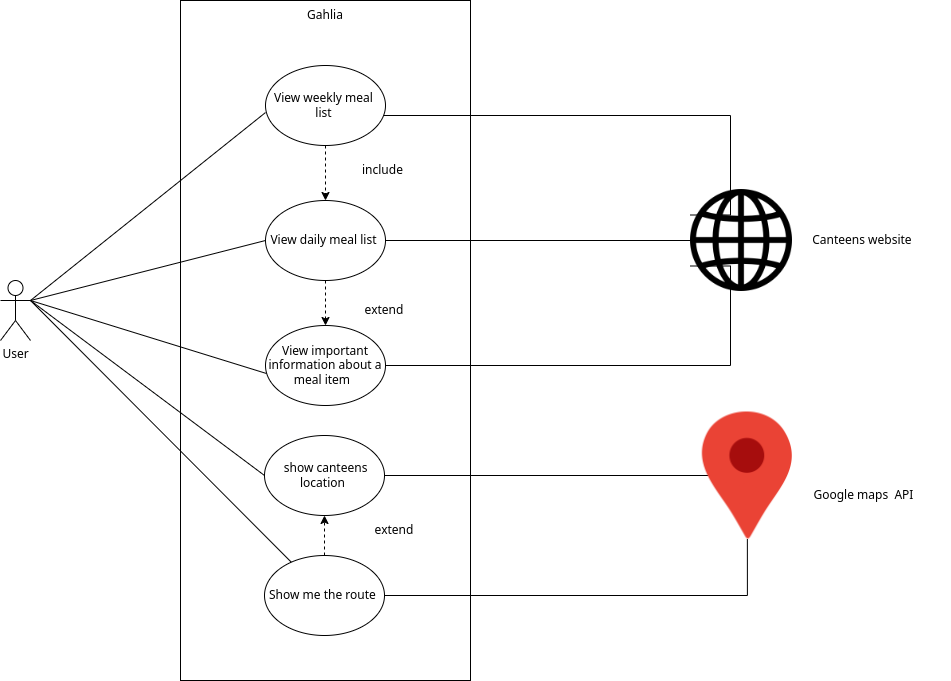

The diagram above was exported from draw.io. Its source (the exported page's mxGraphModel, read from the mxfile embedded in the PNG):
<mxGraphModel dx="460" dy="832" grid="0" gridSize="10" guides="1" tooltips="1" connect="1" arrows="1" fold="1" page="0" pageScale="1" pageWidth="827" pageHeight="1169" math="0" shadow="0">
  <root>
    <mxCell id="0" />
    <mxCell id="1" parent="0" />
    <mxCell id="MyTY61FhQpaztCe6D5r2-3" value="User" style="shape=umlActor;verticalLabelPosition=bottom;verticalAlign=top;html=1;outlineConnect=0;" parent="1" vertex="1">
      <mxGeometry x="30" y="525" width="30" height="60" as="geometry" />
    </mxCell>
    <mxCell id="MyTY61FhQpaztCe6D5r2-7" value="" style="rounded=0;whiteSpace=wrap;html=1;" parent="1" vertex="1">
      <mxGeometry x="210" y="245" width="290" height="680" as="geometry" />
    </mxCell>
    <mxCell id="MyTY61FhQpaztCe6D5r2-11" value="" style="edgeStyle=orthogonalEdgeStyle;rounded=0;orthogonalLoop=1;jettySize=auto;html=1;dashed=1;" parent="1" source="MyTY61FhQpaztCe6D5r2-9" target="MyTY61FhQpaztCe6D5r2-10" edge="1">
      <mxGeometry relative="1" as="geometry" />
    </mxCell>
    <mxCell id="MyTY61FhQpaztCe6D5r2-9" value="View weekly meal&amp;nbsp; list&amp;nbsp;" style="ellipse;whiteSpace=wrap;html=1;" parent="1" vertex="1">
      <mxGeometry x="295" y="310" width="120" height="80" as="geometry" />
    </mxCell>
    <mxCell id="MyTY61FhQpaztCe6D5r2-13" value="" style="edgeStyle=orthogonalEdgeStyle;rounded=0;orthogonalLoop=1;jettySize=auto;html=1;dashed=1;" parent="1" source="MyTY61FhQpaztCe6D5r2-10" target="MyTY61FhQpaztCe6D5r2-12" edge="1">
      <mxGeometry relative="1" as="geometry" />
    </mxCell>
    <mxCell id="MyTY61FhQpaztCe6D5r2-10" value="View daily meal list&amp;nbsp;" style="ellipse;whiteSpace=wrap;html=1;" parent="1" vertex="1">
      <mxGeometry x="295" y="445" width="120" height="80" as="geometry" />
    </mxCell>
    <mxCell id="MyTY61FhQpaztCe6D5r2-12" value="View important information about a meal item&amp;nbsp;&amp;nbsp;" style="ellipse;whiteSpace=wrap;html=1;" parent="1" vertex="1">
      <mxGeometry x="295" y="570" width="120" height="80" as="geometry" />
    </mxCell>
    <mxCell id="MyTY61FhQpaztCe6D5r2-14" value="include&amp;nbsp;" style="text;html=1;strokeColor=none;fillColor=none;align=center;verticalAlign=middle;whiteSpace=wrap;rounded=0;" parent="1" vertex="1">
      <mxGeometry x="384" y="400" width="60" height="30" as="geometry" />
    </mxCell>
    <mxCell id="MyTY61FhQpaztCe6D5r2-15" value="extend" style="text;html=1;strokeColor=none;fillColor=none;align=center;verticalAlign=middle;whiteSpace=wrap;rounded=0;" parent="1" vertex="1">
      <mxGeometry x="384" y="540" width="60" height="30" as="geometry" />
    </mxCell>
    <mxCell id="MyTY61FhQpaztCe6D5r2-19" value="" style="endArrow=none;html=1;rounded=0;exitX=1;exitY=0.3333333333333333;exitDx=0;exitDy=0;exitPerimeter=0;entryX=0;entryY=0.588;entryDx=0;entryDy=0;entryPerimeter=0;" parent="1" source="MyTY61FhQpaztCe6D5r2-3" target="MyTY61FhQpaztCe6D5r2-9" edge="1">
      <mxGeometry width="50" height="50" relative="1" as="geometry">
        <mxPoint x="390" y="550" as="sourcePoint" />
        <mxPoint x="440" y="500" as="targetPoint" />
      </mxGeometry>
    </mxCell>
    <mxCell id="MyTY61FhQpaztCe6D5r2-21" value="" style="endArrow=none;html=1;rounded=0;exitX=1;exitY=0.3333333333333333;exitDx=0;exitDy=0;exitPerimeter=0;entryX=0.008;entryY=0.6;entryDx=0;entryDy=0;entryPerimeter=0;" parent="1" source="MyTY61FhQpaztCe6D5r2-3" target="MyTY61FhQpaztCe6D5r2-12" edge="1">
      <mxGeometry width="50" height="50" relative="1" as="geometry">
        <mxPoint x="130" y="565" as="sourcePoint" />
        <mxPoint x="315" y="377.03999999999996" as="targetPoint" />
      </mxGeometry>
    </mxCell>
    <mxCell id="MyTY61FhQpaztCe6D5r2-22" value="" style="endArrow=none;html=1;rounded=0;exitX=1;exitY=0.3333333333333333;exitDx=0;exitDy=0;exitPerimeter=0;entryX=0;entryY=0.5;entryDx=0;entryDy=0;" parent="1" source="MyTY61FhQpaztCe6D5r2-3" target="MyTY61FhQpaztCe6D5r2-10" edge="1">
      <mxGeometry width="50" height="50" relative="1" as="geometry">
        <mxPoint x="390" y="550" as="sourcePoint" />
        <mxPoint x="440" y="500" as="targetPoint" />
      </mxGeometry>
    </mxCell>
    <mxCell id="MyTY61FhQpaztCe6D5r2-23" value="Gahlia" style="text;html=1;strokeColor=none;fillColor=none;align=center;verticalAlign=middle;whiteSpace=wrap;rounded=0;" parent="1" vertex="1">
      <mxGeometry x="210" y="245" width="290" height="30" as="geometry" />
    </mxCell>
    <mxCell id="MyTY61FhQpaztCe6D5r2-33" style="edgeStyle=orthogonalEdgeStyle;rounded=0;orthogonalLoop=1;jettySize=auto;html=1;exitX=0;exitY=0.25;exitDx=0;exitDy=0;endArrow=none;endFill=0;" parent="1" source="MyTY61FhQpaztCe6D5r2-24" target="MyTY61FhQpaztCe6D5r2-9" edge="1">
      <mxGeometry relative="1" as="geometry">
        <Array as="points">
          <mxPoint x="760" y="460" />
          <mxPoint x="760" y="360" />
        </Array>
      </mxGeometry>
    </mxCell>
    <mxCell id="MyTY61FhQpaztCe6D5r2-34" style="edgeStyle=orthogonalEdgeStyle;rounded=0;orthogonalLoop=1;jettySize=auto;html=1;exitX=0;exitY=0.5;exitDx=0;exitDy=0;entryX=1;entryY=0.5;entryDx=0;entryDy=0;endArrow=none;endFill=0;" parent="1" source="MyTY61FhQpaztCe6D5r2-24" target="MyTY61FhQpaztCe6D5r2-10" edge="1">
      <mxGeometry relative="1" as="geometry" />
    </mxCell>
    <mxCell id="MyTY61FhQpaztCe6D5r2-35" style="edgeStyle=orthogonalEdgeStyle;rounded=0;orthogonalLoop=1;jettySize=auto;html=1;exitX=0;exitY=0.75;exitDx=0;exitDy=0;entryX=1;entryY=0.5;entryDx=0;entryDy=0;endArrow=none;endFill=0;" parent="1" source="MyTY61FhQpaztCe6D5r2-24" target="MyTY61FhQpaztCe6D5r2-12" edge="1">
      <mxGeometry relative="1" as="geometry">
        <Array as="points">
          <mxPoint x="760" y="511" />
          <mxPoint x="760" y="610" />
        </Array>
      </mxGeometry>
    </mxCell>
    <mxCell id="MyTY61FhQpaztCe6D5r2-24" value="" style="shape=image;verticalLabelPosition=bottom;labelBackgroundColor=default;verticalAlign=top;aspect=fixed;imageAspect=0;image=https://cdn-icons-png.flaticon.com/512/1006/1006771.png;" parent="1" vertex="1">
      <mxGeometry x="720" y="434" width="102" height="102" as="geometry" />
    </mxCell>
    <mxCell id="MyTY61FhQpaztCe6D5r2-25" value="Canteens website&amp;nbsp;&amp;nbsp;" style="text;html=1;strokeColor=none;fillColor=none;align=center;verticalAlign=middle;whiteSpace=wrap;rounded=0;" parent="1" vertex="1">
      <mxGeometry x="810" y="475" width="170" height="20" as="geometry" />
    </mxCell>
    <mxCell id="MyTY61FhQpaztCe6D5r2-36" value="&amp;nbsp;show canteens location&amp;nbsp;" style="ellipse;whiteSpace=wrap;html=1;" parent="1" vertex="1">
      <mxGeometry x="294" y="680" width="120" height="80" as="geometry" />
    </mxCell>
    <mxCell id="MyTY61FhQpaztCe6D5r2-38" value="" style="endArrow=none;html=1;rounded=0;exitX=1;exitY=0.3333333333333333;exitDx=0;exitDy=0;exitPerimeter=0;entryX=0;entryY=0.5;entryDx=0;entryDy=0;" parent="1" source="MyTY61FhQpaztCe6D5r2-3" target="MyTY61FhQpaztCe6D5r2-36" edge="1">
      <mxGeometry width="50" height="50" relative="1" as="geometry">
        <mxPoint x="80" y="760" as="sourcePoint" />
        <mxPoint x="130" y="710" as="targetPoint" />
      </mxGeometry>
    </mxCell>
    <mxCell id="MyTY61FhQpaztCe6D5r2-45" style="edgeStyle=orthogonalEdgeStyle;rounded=0;orthogonalLoop=1;jettySize=auto;html=1;exitX=0;exitY=0.5;exitDx=0;exitDy=0;endArrow=none;endFill=0;" parent="1" source="MyTY61FhQpaztCe6D5r2-44" target="MyTY61FhQpaztCe6D5r2-36" edge="1">
      <mxGeometry relative="1" as="geometry">
        <Array as="points">
          <mxPoint x="760" y="720" />
        </Array>
      </mxGeometry>
    </mxCell>
    <mxCell id="NbRL-416clssEbhJtK7E-2" style="edgeStyle=orthogonalEdgeStyle;rounded=0;orthogonalLoop=1;jettySize=auto;html=1;endArrow=none;endFill=0;exitX=0.5;exitY=1;exitDx=0;exitDy=0;" parent="1" source="MyTY61FhQpaztCe6D5r2-44" target="MyTY61FhQpaztCe6D5r2-47" edge="1">
      <mxGeometry relative="1" as="geometry">
        <mxPoint x="800" y="820" as="sourcePoint" />
        <Array as="points">
          <mxPoint x="777" y="840" />
        </Array>
      </mxGeometry>
    </mxCell>
    <mxCell id="MyTY61FhQpaztCe6D5r2-44" value="" style="shape=image;verticalLabelPosition=bottom;labelBackgroundColor=default;verticalAlign=top;aspect=fixed;imageAspect=0;image=https://uxwing.com/wp-content/themes/uxwing/download/location-travel-map/map-pin-icon.png;" parent="1" vertex="1">
      <mxGeometry x="731.71" y="656.5" width="90.29" height="127" as="geometry" />
    </mxCell>
    <mxCell id="MyTY61FhQpaztCe6D5r2-46" value="Google maps&amp;nbsp; API&amp;nbsp;" style="text;html=1;strokeColor=none;fillColor=none;align=center;verticalAlign=middle;whiteSpace=wrap;rounded=0;" parent="1" vertex="1">
      <mxGeometry x="810" y="730" width="170" height="20" as="geometry" />
    </mxCell>
    <mxCell id="Xr5uoxB-fJ5qbbIGfHZH-1" style="edgeStyle=orthogonalEdgeStyle;rounded=0;orthogonalLoop=1;jettySize=auto;html=1;fontColor=#330000;dashed=1;" parent="1" source="MyTY61FhQpaztCe6D5r2-47" target="MyTY61FhQpaztCe6D5r2-36" edge="1">
      <mxGeometry relative="1" as="geometry" />
    </mxCell>
    <mxCell id="MyTY61FhQpaztCe6D5r2-47" value="Show me the route&amp;nbsp;" style="ellipse;whiteSpace=wrap;html=1;" parent="1" vertex="1">
      <mxGeometry x="294" y="800" width="120" height="80" as="geometry" />
    </mxCell>
    <mxCell id="NbRL-416clssEbhJtK7E-4" value="" style="endArrow=none;html=1;rounded=0;exitX=1;exitY=0.3333333333333333;exitDx=0;exitDy=0;exitPerimeter=0;" parent="1" source="MyTY61FhQpaztCe6D5r2-3" target="MyTY61FhQpaztCe6D5r2-47" edge="1">
      <mxGeometry width="50" height="50" relative="1" as="geometry">
        <mxPoint x="60" y="550" as="sourcePoint" />
        <mxPoint x="140" y="710" as="targetPoint" />
      </mxGeometry>
    </mxCell>
    <mxCell id="Xr5uoxB-fJ5qbbIGfHZH-2" value="extend" style="text;html=1;strokeColor=none;fillColor=none;align=center;verticalAlign=middle;whiteSpace=wrap;rounded=0;" parent="1" vertex="1">
      <mxGeometry x="394" y="760" width="60" height="30" as="geometry" />
    </mxCell>
  </root>
</mxGraphModel>